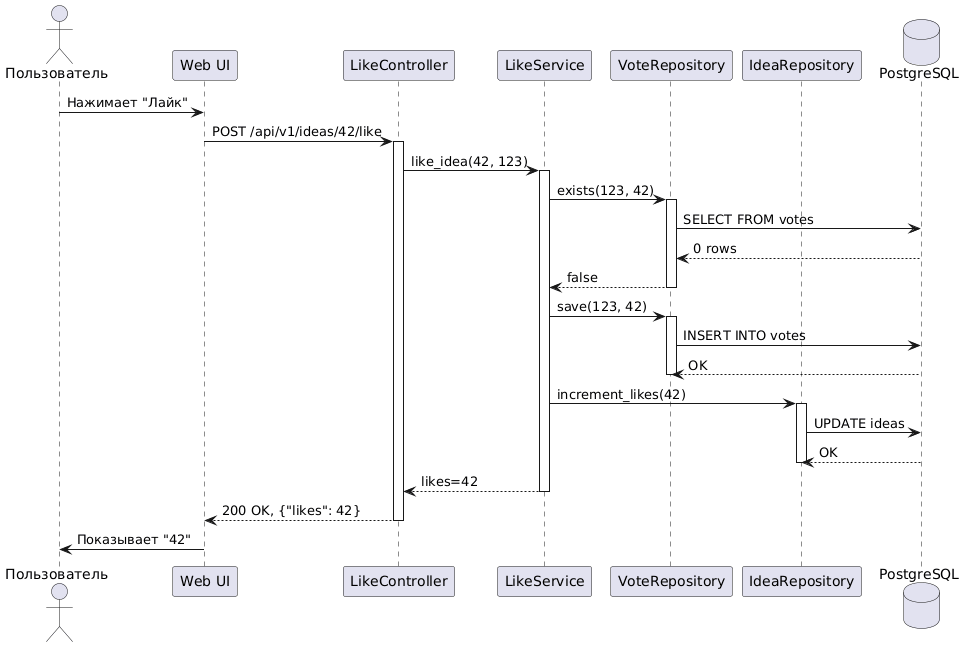

The diagram above was rendered by PlantUML. Its source (embedded in the PNG):
@startuml
actor Пользователь as User
participant "Web UI" as UI
participant "LikeController" as Controller
participant "LikeService" as Service
participant "VoteRepository" as VoteRepo
participant "IdeaRepository" as IdeaRepo
database "PostgreSQL" as DB

User -> UI: Нажимает "Лайк"
UI -> Controller: POST /api/v1/ideas/42/like
activate Controller

Controller -> Service: like_idea(42, 123)
activate Service

Service -> VoteRepo: exists(123, 42)
activate VoteRepo
VoteRepo -> DB: SELECT FROM votes
DB --> VoteRepo: 0 rows
VoteRepo --> Service: false
deactivate VoteRepo

Service -> VoteRepo: save(123, 42)
activate VoteRepo
VoteRepo -> DB: INSERT INTO votes
DB --> VoteRepo: OK
deactivate VoteRepo

Service -> IdeaRepo: increment_likes(42)
activate IdeaRepo
IdeaRepo -> DB: UPDATE ideas
DB --> IdeaRepo: OK
deactivate IdeaRepo

Service --> Controller: likes=42
deactivate Service

Controller --> UI: 200 OK, {"likes": 42}
deactivate Controller

UI -> User: Показывает "42"
@enduml